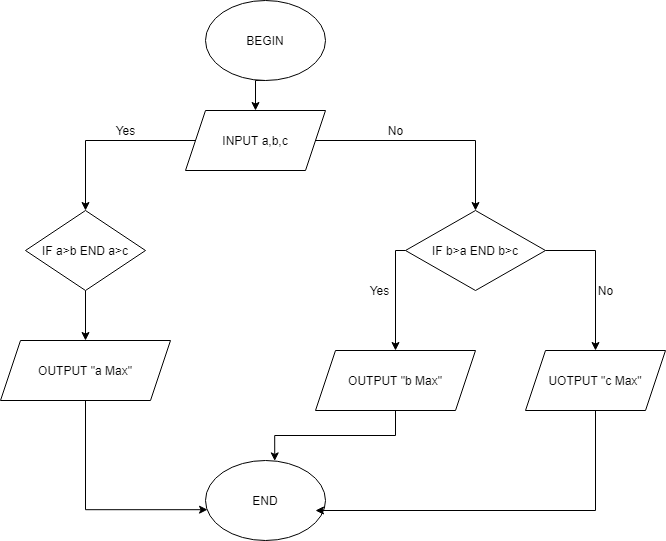

The diagram above was exported from draw.io. Its source (the exported page's mxGraphModel, read from the mxfile embedded in the PNG):
<mxGraphModel dx="1038" dy="523" grid="1" gridSize="10" guides="1" tooltips="1" connect="1" arrows="1" fold="1" page="1" pageScale="1" pageWidth="827" pageHeight="1169" math="0" shadow="0">
  <root>
    <mxCell id="EGox8cLmcUr5sRraCEQL-0" />
    <mxCell id="EGox8cLmcUr5sRraCEQL-1" parent="EGox8cLmcUr5sRraCEQL-0" />
    <mxCell id="EGox8cLmcUr5sRraCEQL-12" style="edgeStyle=orthogonalEdgeStyle;rounded=0;orthogonalLoop=1;jettySize=auto;html=1;exitX=0.5;exitY=1;exitDx=0;exitDy=0;entryX=0.5;entryY=0;entryDx=0;entryDy=0;" parent="EGox8cLmcUr5sRraCEQL-1" source="EGox8cLmcUr5sRraCEQL-2" target="EGox8cLmcUr5sRraCEQL-3" edge="1">
      <mxGeometry relative="1" as="geometry" />
    </mxCell>
    <mxCell id="EGox8cLmcUr5sRraCEQL-2" value="BEGIN" style="ellipse;whiteSpace=wrap;html=1;" parent="EGox8cLmcUr5sRraCEQL-1" vertex="1">
      <mxGeometry x="240" y="30" width="120" height="80" as="geometry" />
    </mxCell>
    <mxCell id="EGox8cLmcUr5sRraCEQL-14" style="edgeStyle=orthogonalEdgeStyle;rounded=0;orthogonalLoop=1;jettySize=auto;html=1;exitX=0;exitY=0.5;exitDx=0;exitDy=0;" parent="EGox8cLmcUr5sRraCEQL-1" source="EGox8cLmcUr5sRraCEQL-3" target="EGox8cLmcUr5sRraCEQL-4" edge="1">
      <mxGeometry relative="1" as="geometry" />
    </mxCell>
    <mxCell id="iPacTZVEi7LBeoK2QPEn-0" style="edgeStyle=orthogonalEdgeStyle;rounded=0;orthogonalLoop=1;jettySize=auto;html=1;exitX=1;exitY=0.5;exitDx=0;exitDy=0;entryX=0.5;entryY=0;entryDx=0;entryDy=0;" edge="1" parent="EGox8cLmcUr5sRraCEQL-1" source="EGox8cLmcUr5sRraCEQL-3" target="EGox8cLmcUr5sRraCEQL-8">
      <mxGeometry relative="1" as="geometry" />
    </mxCell>
    <mxCell id="EGox8cLmcUr5sRraCEQL-3" value="INPUT a,b,c" style="shape=parallelogram;perimeter=parallelogramPerimeter;whiteSpace=wrap;html=1;fixedSize=1;" parent="EGox8cLmcUr5sRraCEQL-1" vertex="1">
      <mxGeometry x="220" y="140" width="140" height="60" as="geometry" />
    </mxCell>
    <mxCell id="EGox8cLmcUr5sRraCEQL-16" style="edgeStyle=orthogonalEdgeStyle;rounded=0;orthogonalLoop=1;jettySize=auto;html=1;entryX=0.5;entryY=0;entryDx=0;entryDy=0;" parent="EGox8cLmcUr5sRraCEQL-1" source="EGox8cLmcUr5sRraCEQL-4" target="EGox8cLmcUr5sRraCEQL-5" edge="1">
      <mxGeometry relative="1" as="geometry" />
    </mxCell>
    <mxCell id="EGox8cLmcUr5sRraCEQL-4" value="IF a&amp;gt;b END a&amp;gt;c" style="rhombus;whiteSpace=wrap;html=1;" parent="EGox8cLmcUr5sRraCEQL-1" vertex="1">
      <mxGeometry x="60" y="240" width="120" height="80" as="geometry" />
    </mxCell>
    <mxCell id="EGox8cLmcUr5sRraCEQL-17" style="edgeStyle=orthogonalEdgeStyle;rounded=0;orthogonalLoop=1;jettySize=auto;html=1;entryX=0.017;entryY=0.615;entryDx=0;entryDy=0;entryPerimeter=0;" parent="EGox8cLmcUr5sRraCEQL-1" source="EGox8cLmcUr5sRraCEQL-5" target="EGox8cLmcUr5sRraCEQL-13" edge="1">
      <mxGeometry relative="1" as="geometry">
        <Array as="points">
          <mxPoint x="120" y="539" />
        </Array>
      </mxGeometry>
    </mxCell>
    <mxCell id="EGox8cLmcUr5sRraCEQL-5" value="OUTPUT &quot;a Max&quot;" style="shape=parallelogram;perimeter=parallelogramPerimeter;whiteSpace=wrap;html=1;fixedSize=1;" parent="EGox8cLmcUr5sRraCEQL-1" vertex="1">
      <mxGeometry x="35" y="370" width="170" height="60" as="geometry" />
    </mxCell>
    <mxCell id="EGox8cLmcUr5sRraCEQL-24" style="edgeStyle=orthogonalEdgeStyle;rounded=0;orthogonalLoop=1;jettySize=auto;html=1;entryX=0.5;entryY=0;entryDx=0;entryDy=0;" parent="EGox8cLmcUr5sRraCEQL-1" source="EGox8cLmcUr5sRraCEQL-8" target="EGox8cLmcUr5sRraCEQL-9" edge="1">
      <mxGeometry relative="1" as="geometry">
        <Array as="points">
          <mxPoint x="430" y="280" />
        </Array>
      </mxGeometry>
    </mxCell>
    <mxCell id="iPacTZVEi7LBeoK2QPEn-5" style="edgeStyle=orthogonalEdgeStyle;rounded=0;orthogonalLoop=1;jettySize=auto;html=1;exitX=1;exitY=0.5;exitDx=0;exitDy=0;" edge="1" parent="EGox8cLmcUr5sRraCEQL-1" source="EGox8cLmcUr5sRraCEQL-8" target="iPacTZVEi7LBeoK2QPEn-3">
      <mxGeometry relative="1" as="geometry" />
    </mxCell>
    <mxCell id="EGox8cLmcUr5sRraCEQL-8" value="IF b&amp;gt;a END b&amp;gt;c" style="rhombus;whiteSpace=wrap;html=1;" parent="EGox8cLmcUr5sRraCEQL-1" vertex="1">
      <mxGeometry x="440" y="240" width="140" height="80" as="geometry" />
    </mxCell>
    <mxCell id="EGox8cLmcUr5sRraCEQL-27" style="edgeStyle=orthogonalEdgeStyle;rounded=0;orthogonalLoop=1;jettySize=auto;html=1;entryX=0.577;entryY=0.005;entryDx=0;entryDy=0;entryPerimeter=0;" parent="EGox8cLmcUr5sRraCEQL-1" source="EGox8cLmcUr5sRraCEQL-9" target="EGox8cLmcUr5sRraCEQL-13" edge="1">
      <mxGeometry relative="1" as="geometry" />
    </mxCell>
    <mxCell id="EGox8cLmcUr5sRraCEQL-9" value="OUTPUT &quot;b Max&quot;" style="shape=parallelogram;perimeter=parallelogramPerimeter;whiteSpace=wrap;html=1;fixedSize=1;" parent="EGox8cLmcUr5sRraCEQL-1" vertex="1">
      <mxGeometry x="350" y="380" width="160" height="60" as="geometry" />
    </mxCell>
    <mxCell id="EGox8cLmcUr5sRraCEQL-13" value="END&lt;br&gt;" style="ellipse;whiteSpace=wrap;html=1;" parent="EGox8cLmcUr5sRraCEQL-1" vertex="1">
      <mxGeometry x="240" y="490" width="120" height="80" as="geometry" />
    </mxCell>
    <mxCell id="EGox8cLmcUr5sRraCEQL-31" value="Yes" style="text;html=1;resizable=0;autosize=1;align=center;verticalAlign=middle;points=[];fillColor=none;strokeColor=none;rounded=0;" parent="EGox8cLmcUr5sRraCEQL-1" vertex="1">
      <mxGeometry x="145" y="150" width="30" height="20" as="geometry" />
    </mxCell>
    <mxCell id="iPacTZVEi7LBeoK2QPEn-1" value="No" style="text;html=1;resizable=0;autosize=1;align=center;verticalAlign=middle;points=[];fillColor=none;strokeColor=none;rounded=0;" vertex="1" parent="EGox8cLmcUr5sRraCEQL-1">
      <mxGeometry x="415" y="150" width="30" height="20" as="geometry" />
    </mxCell>
    <mxCell id="iPacTZVEi7LBeoK2QPEn-2" value="Yes" style="text;html=1;resizable=0;autosize=1;align=center;verticalAlign=middle;points=[];fillColor=none;strokeColor=none;rounded=0;" vertex="1" parent="EGox8cLmcUr5sRraCEQL-1">
      <mxGeometry x="399" y="310" width="30" height="20" as="geometry" />
    </mxCell>
    <mxCell id="iPacTZVEi7LBeoK2QPEn-6" style="edgeStyle=orthogonalEdgeStyle;rounded=0;orthogonalLoop=1;jettySize=auto;html=1;" edge="1" parent="EGox8cLmcUr5sRraCEQL-1" source="iPacTZVEi7LBeoK2QPEn-3">
      <mxGeometry relative="1" as="geometry">
        <mxPoint x="350" y="540" as="targetPoint" />
        <Array as="points">
          <mxPoint x="630" y="540" />
        </Array>
      </mxGeometry>
    </mxCell>
    <mxCell id="iPacTZVEi7LBeoK2QPEn-3" value="UOTPUT &quot;c Max&quot;" style="shape=parallelogram;perimeter=parallelogramPerimeter;whiteSpace=wrap;html=1;fixedSize=1;" vertex="1" parent="EGox8cLmcUr5sRraCEQL-1">
      <mxGeometry x="560" y="380" width="140" height="60" as="geometry" />
    </mxCell>
    <mxCell id="iPacTZVEi7LBeoK2QPEn-7" value="No" style="text;html=1;resizable=0;autosize=1;align=center;verticalAlign=middle;points=[];fillColor=none;strokeColor=none;rounded=0;" vertex="1" parent="EGox8cLmcUr5sRraCEQL-1">
      <mxGeometry x="625" y="310" width="30" height="20" as="geometry" />
    </mxCell>
  </root>
</mxGraphModel>